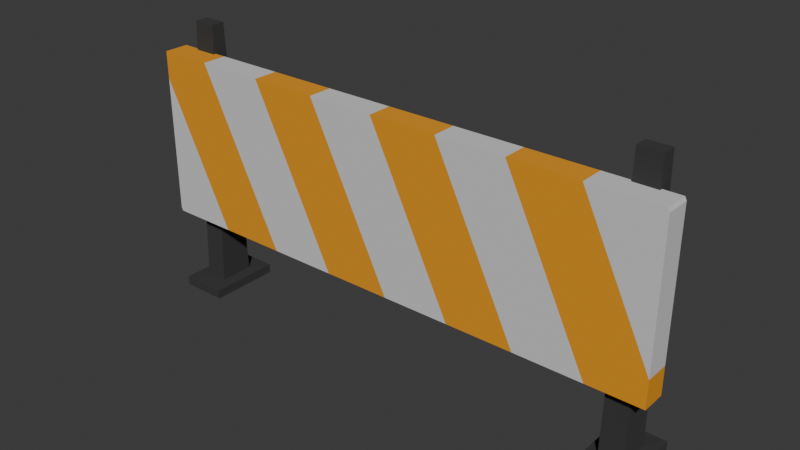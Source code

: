 # Source: roadBarrier.blend  (saved by Blender 4.3.34; exported with 4.5.12 LTS)
import bpy
from mathutils import Matrix  # noqa: F401  (used for matrix-valued properties, if any)

bpy.ops.wm.read_factory_settings(use_empty=True)
scene = bpy.context.scene
scene.name = 'Scene'

# ---- materials (node trees are filled in below, after node groups)
mat_material_003 = bpy.data.materials.new('Material.003')
mat_material_003.diffuse_color = (0.65, 0.65, 0.65, 1.0)
mat_material_002 = bpy.data.materials.new('Material.002')
mat_material_002.diffuse_color = (0.8, 0.3154, 0.005174, 1.0)
mat_material_001 = bpy.data.materials.new('Material.001')
mat_material_004 = bpy.data.materials.new('Material.004')
mat_material_004.diffuse_color = (0.03522, 0.03522, 0.03522, 1.0)

# ---- material node trees
mat_material_003.use_nodes = True; mat_material_003.node_tree.nodes.clear()
_N = mat_material_003.node_tree.nodes; _L = mat_material_003.node_tree.links
n0 = _N.new('ShaderNodeBsdfPrincipled'); n0.name = 'Principled BSDF'; n0.location = (10, 300)
n0.inputs[0].default_value = (0.65, 0.65, 0.65, 1.0)
n0.inputs[2].default_value = 0.8547
n1 = _N.new('ShaderNodeOutputMaterial'); n1.name = 'Material Output'; n1.location = (300, 300)
_L.new(n0.outputs[0], n1.inputs[0])
n1.is_active_output = True
mat_material_002.use_nodes = True; mat_material_002.node_tree.nodes.clear()
_N = mat_material_002.node_tree.nodes; _L = mat_material_002.node_tree.links
n0 = _N.new('ShaderNodeBsdfPrincipled'); n0.name = 'Principled BSDF'; n0.location = (10, 300)
n0.inputs[0].default_value = (0.8, 0.3154, 0.005174, 1.0)
n0.inputs[2].default_value = 0.9115
n1 = _N.new('ShaderNodeOutputMaterial'); n1.name = 'Material Output'; n1.location = (300, 300)
_L.new(n0.outputs[0], n1.inputs[0])
n1.is_active_output = True
mat_material_001.use_nodes = True; mat_material_001.node_tree.nodes.clear()
_N = mat_material_001.node_tree.nodes; _L = mat_material_001.node_tree.links
n0 = _N.new('ShaderNodeBsdfPrincipled'); n0.name = 'Principled BSDF'; n0.location = (10, 300)
n0.inputs[2].default_value = 0.8211
n1 = _N.new('ShaderNodeOutputMaterial'); n1.name = 'Material Output'; n1.location = (300, 300)
_L.new(n0.outputs[0], n1.inputs[0])
n1.is_active_output = True
mat_material_004.use_nodes = True; mat_material_004.node_tree.nodes.clear()
_N = mat_material_004.node_tree.nodes; _L = mat_material_004.node_tree.links
n0 = _N.new('ShaderNodeBsdfPrincipled'); n0.name = 'Principled BSDF'; n0.location = (10, 300)
n0.inputs[0].default_value = (0.03522, 0.03522, 0.03522, 1.0)
n0.inputs[2].default_value = 0.9921
n1 = _N.new('ShaderNodeOutputMaterial'); n1.name = 'Material Output'; n1.location = (300, 300)
_L.new(n0.outputs[0], n1.inputs[0])
n1.is_active_output = True

# ---- world
world_world = bpy.data.worlds.new('World'); scene.world = world_world
world_world.use_nodes = True; world_world.node_tree.nodes.clear()
_N = world_world.node_tree.nodes; _L = world_world.node_tree.links
n0 = _N.new('ShaderNodeOutputWorld'); n0.name = 'World Output'; n0.location = (300, 300)
n1 = _N.new('ShaderNodeBackground'); n1.name = 'Background'; n1.location = (10, 300)
n1.inputs[0].default_value = (0.05088, 0.05088, 0.05088, 1.0)
_L.new(n1.outputs[0], n0.inputs[0])
n0.is_active_output = True
world_world.color = (0.05088, 0.05088, 0.05088)
world_world.sun_shadow_jitter_overblur = 0.0

# ---- meshes
me_cube_material_003_0 = bpy.data.meshes.new('Cube_Material.003_0')
me_cube_material_003_0.from_pydata([(-3.28, 1.0, -0.2206), (-2.437, 1.0, -0.2206), (-3.3, -0.6735, -0.2206), (-3.3, 0.9614, -0.2206), (-3.28, 1.0, 0.2206), (-3.28, 1.0, -0.2206), (-3.3, 0.9614, -0.2206), (-3.3, 0.9614, 0.2206), (3.3, -0.9614, 0.2206), (3.28, -1.0, 0.2206), (3.28, -1.0, -0.2206), (3.3, -0.9614, -0.2206), (2.437, -1.0, 0.2206), (3.28, -1.0, 0.2206), (3.3, -0.9614, 0.2206), (3.3, 0.6735, 0.2206), (-2.437, 1.0, 0.2206), (-3.28, 1.0, 0.2206), (-3.3, 0.9614, 0.2206), (-3.3, -0.6735, 0.2206), (-1.593, 1.0, 0.2206), (-2.625, -1.0, 0.2206), (-1.781, -1.0, 0.2206), (-0.7494, 1.0, 0.2206), (0.09419, 1.0, 0.2206), (-0.9378, -1.0, 0.2206), (-0.09419, -1.0, 0.2206), (0.9378, 1.0, 0.2206), (1.781, 1.0, 0.2206), (0.7494, -1.0, 0.2206), (1.593, -1.0, 0.2206), (2.625, 1.0, 0.2206), (-3.28, 1.0, 0.2206), (-2.437, 1.0, 0.2206), (-2.437, 1.0, -0.2206), (-3.28, 1.0, -0.2206), (3.28, -1.0, -0.2206), (2.437, -1.0, -0.2206), (3.3, 0.6735, -0.2206), (3.3, -0.9614, -0.2206), (2.625, 1.0, -0.2206), (1.593, -1.0, -0.2206), (0.7494, -1.0, -0.2206), (1.781, 1.0, -0.2206), (0.9378, 1.0, -0.2206), (-0.09419, -1.0, -0.2206), (-0.9378, -1.0, -0.2206), (0.09419, 1.0, -0.2206), (-0.7494, 1.0, -0.2206), (-1.781, -1.0, -0.2206), (-2.625, -1.0, -0.2206), (-1.593, 1.0, -0.2206), (3.28, -1.0, 0.2206), (2.437, -1.0, 0.2206), (2.437, -1.0, -0.2206), (3.28, -1.0, -0.2206), (1.593, -1.0, 0.2206), (0.7494, -1.0, 0.2206), (0.7494, -1.0, -0.2206), (1.593, -1.0, -0.2206), (-0.09419, -1.0, 0.2206), (-0.9378, -1.0, 0.2206), (-0.9378, -1.0, -0.2206), (-0.09419, -1.0, -0.2206), (-1.781, -1.0, 0.2206), (-2.625, -1.0, 0.2206), (-2.625, -1.0, -0.2206), (-1.781, -1.0, -0.2206), (-3.3, 0.9614, 0.2206), (-3.3, 0.9614, -0.2206), (-3.3, -0.6735, -0.2206), (-3.3, -0.6735, 0.2206), (3.3, 0.6735, -0.2206), (3.3, 0.6735, 0.2206), (3.3, -0.9614, 0.2206), (3.3, -0.9614, -0.2206)], [], [(0, 1, 2), (0, 2, 3), (4, 5, 6), (4, 6, 7), (8, 9, 10), (8, 10, 11), (12, 13, 14), (12, 14, 15), (16, 17, 18), (16, 18, 19), (20, 21, 22), (20, 22, 23), (24, 25, 26), (24, 26, 27), (28, 29, 30), (28, 30, 31), (32, 33, 34), (32, 34, 35), (36, 37, 38), (36, 38, 39), (40, 41, 42), (40, 42, 43), (44, 45, 46), (44, 46, 47), (48, 49, 50), (48, 50, 51), (52, 53, 54), (52, 54, 55), (56, 57, 58), (56, 58, 59), (60, 61, 62), (60, 62, 63), (64, 65, 66), (64, 66, 67), (68, 69, 70), (68, 70, 71), (72, 73, 74), (72, 74, 75)])
_uv = me_cube_material_003_0.uv_layers.new(name='UVMap')
_uv.uv.foreach_set('vector', [0.375, 0.0, 0.375, 0.02778, 0.5842, 0.02778, 0.375, 0.0, 0.5842, 0.02778, 0.3798, 0.0, 0.375, 0.75, 0.375, 1.0, 0.3798, 1.0, 0.375, 0.75, 0.3798, 1.0, 0.3798, 0.75, 0.6202, 0.5, 0.625, 0.5, 0.625, 0.25, 0.6202, 0.5, 0.625, 0.25, 0.6202, 0.25, 0.625, 0.5278, 0.625, 0.5, 0.6202, 0.5, 0.625, 0.5278, 0.6202, 0.5, 0.4158, 0.5278, 0.375, 0.7222, 0.375, 0.75, 0.3798, 0.75, 0.375, 0.7222, 0.3798, 0.75, 0.5842, 0.7222, 0.375, 0.6944, 0.625, 0.6944, 0.625, 0.6667, 0.375, 0.6944, 0.625, 0.6667, 0.375, 0.6667, 0.375, 0.6389, 0.625, 0.6389, 0.625, 0.6111, 0.375, 0.6389, 0.625, 0.6111, 0.375, 0.6111, 0.375, 0.5833, 0.625, 0.5833, 0.625, 0.5556, 0.375, 0.5833, 0.625, 0.5556, 0.375, 0.5556, 0.125, 0.5, 0.1528, 0.5, 0.1528, 0.25, 0.125, 0.5, 0.1528, 0.25, 0.125, 0.25, 0.625, 0.25, 0.625, 0.2222, 0.4158, 0.2222, 0.625, 0.25, 0.4158, 0.2222, 0.6202, 0.25, 0.375, 0.1944, 0.625, 0.1944, 0.625, 0.1667, 0.375, 0.1944, 0.625, 0.1667, 0.375, 0.1667, 0.375, 0.1389, 0.625, 0.1389, 0.625, 0.1111, 0.375, 0.1389, 0.625, 0.1111, 0.375, 0.1111, 0.375, 0.08333, 0.625, 0.08333, 0.625, 0.05556, 0.375, 0.08333, 0.625, 0.05556, 0.375, 0.05556, 0.625, 0.5, 0.6528, 0.5, 0.6528, 0.25, 0.625, 0.5, 0.6528, 0.25, 0.625, 0.25, 0.6806, 0.5, 0.7083, 0.5, 0.7083, 0.25, 0.6806, 0.5, 0.7083, 0.25, 0.6806, 0.25, 0.7361, 0.5, 0.7639, 0.5, 0.7639, 0.25, 0.7361, 0.5, 0.7639, 0.25, 0.7361, 0.25, 0.7917, 0.5, 0.8194, 0.5, 0.8194, 0.25, 0.7917, 0.5, 0.8194, 0.25, 0.7917, 0.25, 0.4355, 0.8474, 0.4355, 0.9026, 0.5452, 0.9026, 0.4355, 0.8474, 0.5452, 0.9026, 0.5452, 0.8474, 0.4548, 0.9026, 0.4548, 0.8474, 0.5645, 0.8474, 0.4548, 0.9026, 0.5645, 0.8474, 0.5645, 0.9026])
me_cube_material_003_0.materials.append(mat_material_003)
me_cube_material_003_0.update()
me_cube_material_003_0.normals_split_custom_set([tuple(v) for v in zip(*[iter([0.0, 0.0, -1.0, 0.0, 0.0, -1.0, 0.0, 0.0, -1.0, 1.828e-06, 0.0, -1.0, 1.828e-06, 0.0, -1.0, 1.828e-06, 0.0, -1.0, -0.8887, 0.4585, 0.0, -0.8887, 0.4585, 0.0, -0.8887, 0.4585, 0.0, -0.8887, 0.4585, 0.0, -0.8887, 0.4585, 0.0, -0.8887, 0.4585, 0.0, 0.8887, -0.4585, 0.0, 0.8887, -0.4585, 0.0, 0.8887, -0.4585, 0.0, 0.8887, -0.4585, 0.0, 0.8887, -0.4585, 0.0, 0.8887, -0.4585, 0.0, 0.0, 0.0, 1.0, 0.0, 0.0, 1.0, 0.0, 0.0, 1.0, -4.222e-08, 0.0, 1.0, -4.222e-08, 0.0, 1.0, -4.222e-08, 0.0, 1.0, 0.0, 0.0, 1.0, 0.0, 0.0, 1.0, 0.0, 0.0, 1.0, 4.222e-08, 0.0, 1.0, 4.222e-08, 0.0, 1.0, 4.222e-08, 0.0, 1.0, 0.0, 0.0, 1.0, 0.0, 0.0, 1.0, 0.0, 0.0, 1.0, 0.0, 0.0, 1.0, 0.0, 0.0, 1.0, 0.0, 0.0, 1.0, 0.0, 0.0, 1.0, 0.0, 0.0, 1.0, 0.0, 0.0, 1.0, 0.0, 0.0, 1.0, 0.0, 0.0, 1.0, 0.0, 0.0, 1.0, 0.0, 0.0, 1.0, 0.0, 0.0, 1.0, 0.0, 0.0, 1.0, 0.0, 0.0, 1.0, 0.0, 0.0, 1.0, 0.0, 0.0, 1.0, 0.0, 1.0, 0.0, 0.0, 1.0, 0.0, 0.0, 1.0, 0.0, 0.0, 1.0, 0.0, 0.0, 1.0, 0.0, 0.0, 1.0, 0.0, 0.0, 0.0, -1.0, 0.0, 0.0, -1.0, 0.0, 0.0, -1.0, -1.829e-06, 0.0, -1.0, -1.829e-06, 0.0, -1.0, -1.829e-06, 0.0, -1.0, 0.0, 0.0, -1.0, 0.0, 0.0, -1.0, 0.0, 0.0, -1.0, 0.0, 0.0, -1.0, 0.0, 0.0, -1.0, 0.0, 0.0, -1.0, 0.0, 0.0, -1.0, 0.0, 0.0, -1.0, 0.0, 0.0, -1.0, 0.0, 0.0, -1.0, 0.0, 0.0, -1.0, 0.0, 0.0, -1.0, 0.0, 0.0, -1.0, 0.0, 0.0, -1.0, 0.0, 0.0, -1.0, 0.0, 0.0, -1.0, 0.0, 0.0, -1.0, 0.0, 0.0, -1.0, 0.0, -1.0, 0.0, 0.0, -1.0, 0.0, 0.0, -1.0, 0.0, 0.0, -1.0, 0.0, 0.0, -1.0, 0.0, 0.0, -1.0, 0.0, 0.0, -1.0, 0.0, 0.0, -1.0, 0.0, 0.0, -1.0, 0.0, 0.0, -1.0, 0.0, 0.0, -1.0, 0.0, 0.0, -1.0, 0.0, 0.0, -1.0, 0.0, 0.0, -1.0, 0.0, 0.0, -1.0, 0.0, 0.0, -1.0, 0.0, 0.0, -1.0, 0.0, 0.0, -1.0, 0.0, 0.0, -1.0, 0.0, 0.0, -1.0, 0.0, 0.0, -1.0, 0.0, 0.0, -1.0, 0.0, 0.0, -1.0, 0.0, 0.0, -1.0, 0.0, -1.0, 0.0, 0.0, -1.0, 0.0, 0.0, -1.0, 0.0, 0.0, -1.0, 0.0, 0.0, -1.0, 0.0, 0.0, -1.0, 0.0, 0.0, 1.0, 0.0, 0.0, 1.0, 0.0, 0.0, 1.0, 0.0, 0.0, 1.0, 0.0, 0.0, 1.0, 0.0, 0.0, 1.0, 0.0, 0.0])] * 3)])
me_cube_material_002_0 = bpy.data.meshes.new('Cube_Material.002_0')
me_cube_material_002_0.from_pydata([(-0.7494, 1.0, 0.2206), (-1.781, -1.0, 0.2206), (-0.9378, -1.0, 0.2206), (0.09419, 1.0, 0.2206), (0.9378, 1.0, 0.2206), (-0.09419, -1.0, 0.2206), (0.7494, -1.0, 0.2206), (1.781, 1.0, 0.2206), (-2.437, 1.0, 0.2206), (-1.593, 1.0, 0.2206), (-1.593, 1.0, -0.2206), (-2.437, 1.0, -0.2206), (-0.7494, 1.0, 0.2206), (0.09419, 1.0, 0.2206), (0.09419, 1.0, -0.2206), (-0.7494, 1.0, -0.2206), (0.9378, 1.0, 0.2206), (1.781, 1.0, 0.2206), (1.781, 1.0, -0.2206), (0.9378, 1.0, -0.2206), (3.3, 1.0, -0.2206), (2.625, 1.0, -0.2206), (2.625, 1.0, 0.2206), (3.3, 1.0, 0.2206), (1.781, 1.0, -0.2206), (0.7494, -1.0, -0.2206), (-0.09419, -1.0, -0.2206), (0.9378, 1.0, -0.2206), (0.09419, 1.0, -0.2206), (-0.9378, -1.0, -0.2206), (-1.781, -1.0, -0.2206), (-0.7494, 1.0, -0.2206), (2.437, -1.0, 0.2206), (1.593, -1.0, 0.2206), (1.593, -1.0, -0.2206), (2.437, -1.0, -0.2206), (0.7494, -1.0, 0.2206), (-0.09419, -1.0, 0.2206), (-0.09419, -1.0, -0.2206), (0.7494, -1.0, -0.2206), (-0.9378, -1.0, 0.2206), (-1.781, -1.0, 0.2206), (-1.781, -1.0, -0.2206), (-0.9378, -1.0, -0.2206), (-2.625, -1.0, -0.2206), (-2.625, -1.0, 0.2206), (-3.3, -1.0, 0.2206), (-3.3, -1.0, -0.2206), (3.3, 1.0, -0.2206), (3.3, 1.0, 0.2206), (3.3, 0.6735, 0.2206), (3.3, 0.6735, -0.2206), (-3.3, -0.6735, 0.2206), (-1.593, 1.0, 0.2206), (-2.437, 1.0, 0.2206), (-2.625, -1.0, 0.2206), (-3.3, -0.8368, 0.2206), (-3.3, -1.0, 0.2206), (1.593, -1.0, 0.2206), (3.3, 1.0, 0.2206), (2.625, 1.0, 0.2206), (3.3, 0.6735, 0.2206), (2.437, -1.0, 0.2206), (3.3, 0.6735, -0.2206), (2.625, 1.0, -0.2206), (3.3, 1.0, -0.2206), (1.593, -1.0, -0.2206), (2.437, -1.0, -0.2206), (-2.625, -1.0, -0.2206), (-2.437, 1.0, -0.2206), (-1.593, 1.0, -0.2206), (-3.3, -0.6735, -0.2206), (-3.3, -1.0, -0.2206), (-3.3, -1.0, 0.2206), (-3.3, -0.6735, -0.2206), (-3.3, -1.0, -0.2206), (-3.3, -0.6735, 0.2206)], [], [(0, 1, 2), (0, 2, 3), (4, 5, 6), (4, 6, 7), (8, 9, 10), (8, 10, 11), (12, 13, 14), (12, 14, 15), (16, 17, 18), (16, 18, 19), (20, 21, 22), (20, 22, 23), (24, 25, 26), (24, 26, 27), (28, 29, 30), (28, 30, 31), (32, 33, 34), (32, 34, 35), (36, 37, 38), (36, 38, 39), (40, 41, 42), (40, 42, 43), (44, 45, 46), (44, 46, 47), (48, 49, 50), (48, 50, 51), (52, 53, 54), (53, 52, 55), (55, 52, 56), (55, 56, 57), (58, 59, 60), (59, 58, 61), (61, 58, 62), (63, 64, 65), (64, 63, 66), (66, 63, 67), (68, 69, 70), (69, 68, 71), (71, 68, 72), (73, 74, 75), (74, 73, 76)])
_uv = me_cube_material_002_0.uv_layers.new(name='UVMap')
_uv.uv.foreach_set('vector', [0.375, 0.6667, 0.625, 0.6667, 0.625, 0.6389, 0.375, 0.6667, 0.625, 0.6389, 0.375, 0.6389, 0.375, 0.6111, 0.625, 0.6111, 0.625, 0.5833, 0.375, 0.6111, 0.625, 0.5833, 0.375, 0.5833, 0.1528, 0.5, 0.1806, 0.5, 0.1806, 0.25, 0.1528, 0.5, 0.1806, 0.25, 0.1528, 0.25, 0.2083, 0.5, 0.2361, 0.5, 0.2361, 0.25, 0.2083, 0.5, 0.2361, 0.25, 0.2083, 0.25, 0.2639, 0.5, 0.2917, 0.5, 0.2917, 0.25, 0.2639, 0.5, 0.2917, 0.25, 0.2639, 0.25, 0.3417, 0.25, 0.3194, 0.25, 0.3194, 0.5, 0.3417, 0.25, 0.3194, 0.5, 0.3417, 0.5, 0.375, 0.1667, 0.625, 0.1667, 0.625, 0.1389, 0.375, 0.1667, 0.625, 0.1389, 0.375, 0.1389, 0.375, 0.1111, 0.625, 0.1111, 0.625, 0.08333, 0.375, 0.1111, 0.625, 0.08333, 0.375, 0.08333, 0.6528, 0.5, 0.6806, 0.5, 0.6806, 0.25, 0.6528, 0.5, 0.6806, 0.25, 0.6528, 0.25, 0.7083, 0.5, 0.7361, 0.5, 0.7361, 0.25, 0.7083, 0.5, 0.7361, 0.25, 0.7083, 0.25, 0.7639, 0.5, 0.7917, 0.5, 0.7917, 0.25, 0.7639, 0.5, 0.7917, 0.25, 0.7639, 0.25, 0.8194, 0.25, 0.8194, 0.5, 0.8417, 0.5, 0.8194, 0.25, 0.8417, 0.5, 0.8417, 0.25, 0.433, 0.9026, 0.433, 0.8474, 0.4548, 0.8474, 0.433, 0.9026, 0.4548, 0.8474, 0.4548, 0.9026, 0.5842, 0.7222, 0.375, 0.6944, 0.375, 0.7222, 0.375, 0.6944, 0.5842, 0.7222, 0.625, 0.6944, 0.625, 0.6944, 0.5842, 0.7222, 0.6046, 0.7194, 0.625, 0.6944, 0.6046, 0.7194, 0.625, 0.7167, 0.625, 0.5556, 0.375, 0.5333, 0.375, 0.5556, 0.375, 0.5333, 0.625, 0.5556, 0.4158, 0.5278, 0.4158, 0.5278, 0.625, 0.5556, 0.625, 0.5278, 0.4158, 0.2222, 0.375, 0.1944, 0.375, 0.2167, 0.375, 0.1944, 0.4158, 0.2222, 0.625, 0.1944, 0.625, 0.1944, 0.4158, 0.2222, 0.625, 0.2222, 0.625, 0.05556, 0.375, 0.02778, 0.375, 0.05556, 0.375, 0.02778, 0.625, 0.05556, 0.5842, 0.02778, 0.5842, 0.02778, 0.625, 0.05556, 0.625, 0.03332, 0.567, 0.8474, 0.5452, 0.9026, 0.567, 0.9026, 0.5452, 0.9026, 0.567, 0.8474, 0.5452, 0.8474])
me_cube_material_002_0.materials.append(mat_material_002)
me_cube_material_002_0.update()
me_cube_material_002_0.normals_split_custom_set([tuple(v) for v in zip(*[iter([0.0, 0.0, 1.0, 0.0, 0.0, 1.0, 0.0, 0.0, 1.0, 0.0, 0.0, 1.0, 0.0, 0.0, 1.0, 0.0, 0.0, 1.0, 0.0, 0.0, 1.0, 0.0, 0.0, 1.0, 0.0, 0.0, 1.0, 0.0, 0.0, 1.0, 0.0, 0.0, 1.0, 0.0, 0.0, 1.0, 0.0, 1.0, 0.0, 0.0, 1.0, 0.0, 0.0, 1.0, 0.0, 0.0, 1.0, 0.0, 0.0, 1.0, 0.0, 0.0, 1.0, 0.0, 0.0, 1.0, 0.0, 0.0, 1.0, 0.0, 0.0, 1.0, 0.0, 0.0, 1.0, 0.0, 0.0, 1.0, 0.0, 0.0, 1.0, 0.0, 0.0, 1.0, 0.0, 0.0, 1.0, 0.0, 0.0, 1.0, 0.0, 0.0, 1.0, 0.0, 0.0, 1.0, 0.0, 0.0, 1.0, 0.0, 0.0, 1.0, 0.0, 0.0, 1.0, 0.0, 0.0, 1.0, 0.0, 0.0, 1.0, 0.0, 0.0, 1.0, 0.0, 0.0, 1.0, 0.0, 0.0, 0.0, -1.0, 0.0, 0.0, -1.0, 0.0, 0.0, -1.0, 0.0, 0.0, -1.0, 0.0, 0.0, -1.0, 0.0, 0.0, -1.0, 0.0, 0.0, -1.0, 0.0, 0.0, -1.0, 0.0, 0.0, -1.0, 0.0, 0.0, -1.0, 0.0, 0.0, -1.0, 0.0, 0.0, -1.0, 0.0, -1.0, 0.0, 0.0, -1.0, 0.0, 0.0, -1.0, 0.0, 0.0, -1.0, 0.0, 0.0, -1.0, 0.0, 0.0, -1.0, 0.0, 0.0, -1.0, 0.0, 0.0, -1.0, 0.0, 0.0, -1.0, 0.0, 0.0, -1.0, 0.0, 0.0, -1.0, 0.0, 0.0, -1.0, 0.0, 0.0, -1.0, 0.0, 0.0, -1.0, 0.0, 0.0, -1.0, 0.0, 0.0, -1.0, 0.0, 0.0, -1.0, 0.0, 0.0, -1.0, 0.0, 0.0, -1.0, 0.0, 0.0, -1.0, 0.0, 0.0, -1.0, 0.0, 0.0, -1.0, 0.0, 0.0, -1.0, 0.0, 0.0, -1.0, 0.0, 1.0, 0.0, 0.0, 1.0, 0.0, 0.0, 1.0, 0.0, 0.0, 1.0, 0.0, 0.0, 1.0, 0.0, 0.0, 1.0, 0.0, 0.0, 0.0, 0.0, 1.0, 0.0, 0.0, 1.0, 0.0, 0.0, 1.0, -8.832e-09, 0.0, 1.0, -8.832e-09, 0.0, 1.0, -8.832e-09, 0.0, 1.0, 0.0, 0.0, 1.0, 0.0, 0.0, 1.0, 0.0, 0.0, 1.0, 0.0, 0.0, 1.0, 0.0, 0.0, 1.0, 0.0, 0.0, 1.0, 0.0, 0.0, 1.0, 0.0, 0.0, 1.0, 0.0, 0.0, 1.0, 1.07e-07, 0.0, 1.0, 1.07e-07, 0.0, 1.0, 1.07e-07, 0.0, 1.0, 0.0, 0.0, 1.0, 0.0, 0.0, 1.0, 0.0, 0.0, 1.0, 0.0, 0.0, -1.0, 0.0, 0.0, -1.0, 0.0, 0.0, -1.0, 3.533e-08, 0.0, -1.0, 3.533e-08, 0.0, -1.0, 3.533e-08, 0.0, -1.0, 0.0, 0.0, -1.0, 0.0, 0.0, -1.0, 0.0, 0.0, -1.0, 0.0, 0.0, -1.0, 0.0, 0.0, -1.0, 0.0, 0.0, -1.0, -1.055e-08, 0.0, -1.0, -1.055e-08, 0.0, -1.0, -1.055e-08, 0.0, -1.0, 0.0, 0.0, -1.0, 0.0, 0.0, -1.0, 0.0, 0.0, -1.0, -1.0, 0.0, 0.0, -1.0, 0.0, 0.0, -1.0, 0.0, 0.0, -1.0, 0.0, 0.0, -1.0, 0.0, 0.0, -1.0, 0.0, 0.0])] * 3)])
me_cube_material_0 = bpy.data.meshes.new('Cube_Material_0')
me_cube_material_0.from_pydata([(-1.593, 1.0, 0.2206), (-0.7494, 1.0, 0.2206), (-0.7494, 1.0, -0.2206), (-1.593, 1.0, -0.2206), (0.09419, 1.0, 0.2206), (0.9378, 1.0, 0.2206), (0.9378, 1.0, -0.2206), (0.09419, 1.0, -0.2206), (1.781, 1.0, 0.2206), (2.625, 1.0, 0.2206), (2.625, 1.0, -0.2206), (1.781, 1.0, -0.2206)], [], [(0, 1, 2), (0, 2, 3), (4, 5, 6), (4, 6, 7), (8, 9, 10), (8, 10, 11)])
_uv = me_cube_material_0.uv_layers.new(name='UVMap')
_uv.uv.foreach_set('vector', [0.1806, 0.5, 0.2083, 0.5, 0.2083, 0.25, 0.1806, 0.5, 0.2083, 0.25, 0.1806, 0.25, 0.2361, 0.5, 0.2639, 0.5, 0.2639, 0.25, 0.2361, 0.5, 0.2639, 0.25, 0.2361, 0.25, 0.2917, 0.5, 0.3194, 0.5, 0.3194, 0.25, 0.2917, 0.5, 0.3194, 0.25, 0.2917, 0.25])
me_cube_material_0.materials.append(mat_material_001)
me_cube_material_0.update()
me_cube_material_0.normals_split_custom_set([tuple(v) for v in zip(*[iter([0.0, 1.0, 0.0, 0.0, 1.0, 0.0, 0.0, 1.0, 0.0, 0.0, 1.0, 0.0, 0.0, 1.0, 0.0, 0.0, 1.0, 0.0, 0.0, 1.0, 0.0, 0.0, 1.0, 0.0, 0.0, 1.0, 0.0, 0.0, 1.0, 0.0, 0.0, 1.0, 0.0, 0.0, 1.0, 0.0, 0.0, 1.0, 0.0, 0.0, 1.0, 0.0, 0.0, 1.0, 0.0, 0.0, 1.0, 0.0, 0.0, 1.0, 0.0, 0.0, 1.0, 0.0])] * 3)])
me_cube_001_material_001_0 = bpy.data.meshes.new('Cube.001_Material.001_0')
me_cube_001_material_001_0.from_pydata([(2.904, 1.782, 0.216), (2.904, -1.404, 0.3444), (2.904, -1.404, 0.5062), (2.904, 1.782, 0.6346), (2.904, 1.782, 0.6346), (2.904, -1.404, 0.5062), (2.634, -1.404, 0.5062), (2.634, 1.782, 0.6346), (2.634, 1.782, 0.6346), (2.634, -1.404, 0.5062), (2.634, -1.404, 0.3444), (2.634, 1.782, 0.216), (2.634, 1.782, 0.216), (2.634, -1.404, 0.3444), (2.904, -1.404, 0.3444), (2.904, 1.782, 0.216), (2.904, 1.782, 0.6346), (2.634, 1.782, 0.6346), (2.493, 1.791, 0.8522), (3.045, 1.791, 0.8522), (2.634, -1.404, 0.5062), (2.904, -1.404, 0.5062), (2.904, -1.404, 0.3444), (2.634, -1.404, 0.3444), (2.493, 1.791, 0.8522), (2.493, 1.791, -0.00163), (2.493, 1.898, -0.00163), (2.493, 1.898, 0.8522), (2.904, 1.782, 0.216), (2.904, 1.782, 0.6346), (3.045, 1.791, 0.8522), (3.045, 1.791, -0.00163), (2.634, 1.782, 0.6346), (2.634, 1.782, 0.216), (2.493, 1.791, -0.00163), (2.493, 1.791, 0.8522), (2.634, 1.782, 0.216), (2.904, 1.782, 0.216), (3.045, 1.791, -0.00163), (2.493, 1.791, -0.00163), (3.045, 1.898, 0.8522), (2.493, 1.898, 0.8522), (2.493, 1.898, -0.00163), (3.045, 1.898, -0.00163), (3.045, 1.791, -0.00163), (3.045, 1.791, 0.8522), (3.045, 1.898, 0.8522), (3.045, 1.898, -0.00163), (2.493, 1.791, -0.00163), (3.045, 1.791, -0.00163), (3.045, 1.898, -0.00163), (2.493, 1.898, -0.00163), (3.045, 1.791, 0.8522), (2.493, 1.791, 0.8522), (2.493, 1.898, 0.8522), (3.045, 1.898, 0.8522), (-2.904, 1.782, 0.216), (-2.904, 1.782, 0.6346), (-2.904, -1.404, 0.5062), (-2.904, -1.404, 0.3444), (-2.904, 1.782, 0.6346), (-2.634, 1.782, 0.6346), (-2.634, -1.404, 0.5062), (-2.904, -1.404, 0.5062), (-2.634, 1.782, 0.6346), (-2.634, 1.782, 0.216), (-2.634, -1.404, 0.3444), (-2.634, -1.404, 0.5062), (-2.634, 1.782, 0.216), (-2.904, 1.782, 0.216), (-2.904, -1.404, 0.3444), (-2.634, -1.404, 0.3444), (-2.904, 1.782, 0.6346), (-3.045, 1.791, 0.8522), (-2.493, 1.791, 0.8522), (-2.634, 1.782, 0.6346), (-2.634, -1.404, 0.5062), (-2.634, -1.404, 0.3444), (-2.904, -1.404, 0.3444), (-2.904, -1.404, 0.5062), (-2.493, 1.791, 0.8522), (-2.493, 1.898, 0.8522), (-2.493, 1.898, -0.00163), (-2.493, 1.791, -0.00163), (-2.904, 1.782, 0.216), (-3.045, 1.791, -0.00163), (-3.045, 1.791, 0.8522), (-2.904, 1.782, 0.6346), (-2.634, 1.782, 0.6346), (-2.493, 1.791, 0.8522), (-2.493, 1.791, -0.00163), (-2.634, 1.782, 0.216), (-2.634, 1.782, 0.216), (-2.493, 1.791, -0.00163), (-3.045, 1.791, -0.00163), (-2.904, 1.782, 0.216), (-3.045, 1.898, 0.8522), (-3.045, 1.898, -0.00163), (-2.493, 1.898, -0.00163), (-2.493, 1.898, 0.8522), (-3.045, 1.791, -0.00163), (-3.045, 1.898, -0.00163), (-3.045, 1.898, 0.8522), (-3.045, 1.791, 0.8522), (-2.493, 1.791, -0.00163), (-2.493, 1.898, -0.00163), (-3.045, 1.898, -0.00163), (-3.045, 1.791, -0.00163), (-3.045, 1.791, 0.8522), (-3.045, 1.898, 0.8522), (-2.493, 1.898, 0.8522), (-2.493, 1.791, 0.8522)], [], [(0, 1, 2), (0, 2, 3), (4, 5, 6), (4, 6, 7), (8, 9, 10), (8, 10, 11), (12, 13, 14), (12, 14, 15), (16, 17, 18), (16, 18, 19), (20, 21, 22), (20, 22, 23), (24, 25, 26), (24, 26, 27), (28, 29, 30), (28, 30, 31), (32, 33, 34), (32, 34, 35), (36, 37, 38), (36, 38, 39), (40, 41, 42), (40, 42, 43), (44, 45, 46), (44, 46, 47), (48, 49, 50), (48, 50, 51), (52, 53, 54), (52, 54, 55), (56, 57, 58), (56, 58, 59), (60, 61, 62), (60, 62, 63), (64, 65, 66), (64, 66, 67), (68, 69, 70), (68, 70, 71), (72, 73, 74), (72, 74, 75), (76, 77, 78), (76, 78, 79), (80, 81, 82), (80, 82, 83), (84, 85, 86), (84, 86, 87), (88, 89, 90), (88, 90, 91), (92, 93, 94), (92, 94, 95), (96, 97, 98), (96, 98, 99), (100, 101, 102), (100, 102, 103), (104, 105, 106), (104, 106, 107), (108, 109, 110), (108, 110, 111)])
_uv = me_cube_001_material_001_0.uv_layers.new(name='UVMap')
_uv.uv.foreach_set('vector', [0.375, 1.0, 0.625, 1.0, 0.625, 0.75, 0.375, 1.0, 0.625, 0.75, 0.375, 0.75, 0.375, 0.75, 0.625, 0.75, 0.625, 0.5, 0.375, 0.75, 0.625, 0.5, 0.375, 0.5, 0.375, 0.5, 0.625, 0.5, 0.625, 0.25, 0.375, 0.5, 0.625, 0.25, 0.375, 0.25, 0.375, 0.25, 0.625, 0.25, 0.625, 0.0, 0.375, 0.25, 0.625, 0.0, 0.375, 0.0, 0.375, 0.75, 0.375, 0.5, 0.375, 0.5, 0.375, 0.75, 0.375, 0.5, 0.375, 0.75, 0.625, 0.5, 0.875, 0.5, 0.875, 0.25, 0.625, 0.5, 0.875, 0.25, 0.625, 0.25, 0.375, 0.5, 0.375, 0.25, 0.375, 0.25, 0.375, 0.5, 0.375, 0.25, 0.375, 0.5, 0.375, 1.0, 0.375, 0.75, 0.375, 0.75, 0.375, 1.0, 0.375, 0.75, 0.375, 1.0, 0.375, 0.5, 0.375, 0.25, 0.375, 0.25, 0.375, 0.5, 0.375, 0.25, 0.375, 0.5, 0.375, 0.25, 0.375, 0.0, 0.375, 0.0, 0.375, 0.25, 0.375, 0.0, 0.375, 0.25, 0.125, 0.5, 0.375, 0.5, 0.375, 0.25, 0.125, 0.5, 0.375, 0.25, 0.125, 0.25, 0.375, 1.0, 0.375, 0.75, 0.375, 0.75, 0.375, 1.0, 0.375, 0.75, 0.375, 1.0, 0.375, 0.25, 0.375, 0.0, 0.375, 0.0, 0.375, 0.25, 0.375, 0.0, 0.375, 0.25, 0.375, 0.75, 0.375, 0.5, 0.375, 0.5, 0.375, 0.75, 0.375, 0.5, 0.375, 0.75, 0.375, 1.0, 0.375, 0.75, 0.625, 0.75, 0.375, 1.0, 0.625, 0.75, 0.625, 1.0, 0.375, 0.75, 0.375, 0.5, 0.625, 0.5, 0.375, 0.75, 0.625, 0.5, 0.625, 0.75, 0.375, 0.5, 0.375, 0.25, 0.625, 0.25, 0.375, 0.5, 0.625, 0.25, 0.625, 0.5, 0.375, 0.25, 0.375, 0.0, 0.625, 0.0, 0.375, 0.25, 0.625, 0.0, 0.625, 0.25, 0.375, 0.75, 0.375, 0.75, 0.375, 0.5, 0.375, 0.75, 0.375, 0.5, 0.375, 0.5, 0.625, 0.5, 0.625, 0.25, 0.875, 0.25, 0.625, 0.5, 0.875, 0.25, 0.875, 0.5, 0.375, 0.5, 0.375, 0.5, 0.375, 0.25, 0.375, 0.5, 0.375, 0.25, 0.375, 0.25, 0.375, 1.0, 0.375, 1.0, 0.375, 0.75, 0.375, 1.0, 0.375, 0.75, 0.375, 0.75, 0.375, 0.5, 0.375, 0.5, 0.375, 0.25, 0.375, 0.5, 0.375, 0.25, 0.375, 0.25, 0.375, 0.25, 0.375, 0.25, 0.375, 0.0, 0.375, 0.25, 0.375, 0.0, 0.375, 0.0, 0.125, 0.5, 0.125, 0.25, 0.375, 0.25, 0.125, 0.5, 0.375, 0.25, 0.375, 0.5, 0.375, 1.0, 0.375, 1.0, 0.375, 0.75, 0.375, 1.0, 0.375, 0.75, 0.375, 0.75, 0.375, 0.25, 0.375, 0.25, 0.375, 0.0, 0.375, 0.25, 0.375, 0.0, 0.375, 0.0, 0.375, 0.75, 0.375, 0.75, 0.375, 0.5, 0.375, 0.75, 0.375, 0.5, 0.375, 0.5])
me_cube_001_material_001_0.materials.append(mat_material_004)
me_cube_001_material_001_0.update()
me_cube_001_material_001_0.normals_split_custom_set([tuple(v) for v in zip(*[iter([-1.0, 0.0, 0.0, -1.0, 0.0, 0.0, -1.0, 0.0, 0.0, -1.0, -8.941e-08, 0.0, -1.0, -8.941e-08, 0.0, -1.0, -8.941e-08, 0.0, 0.0, 0.04026, -0.9992, 0.0, 0.04026, -0.9992, 0.0, 0.04026, -0.9992, 0.0, 0.04026, -0.9992, 0.0, 0.04026, -0.9992, 0.0, 0.04026, -0.9992, 1.0, 0.0, 0.0, 1.0, 0.0, 0.0, 1.0, 0.0, 0.0, 1.0, 0.0, 0.0, 1.0, 0.0, 0.0, 1.0, 0.0, 0.0, 0.0, 0.04026, 0.9992, 0.0, 0.04026, 0.9992, 0.0, 0.04026, 0.9992, 0.0, 0.04026, 0.9992, 0.0, 0.04026, 0.9992, 0.0, 0.04026, 0.9992, 0.0, 0.9992, -0.04032, 0.0, 0.9992, -0.04032, 0.0, 0.9992, -0.04032, 0.0, 0.9992, -0.04032, 0.0, 0.9992, -0.04032, 0.0, 0.9992, -0.04032, 0.0, 1.0, 0.0, 0.0, 1.0, 0.0, 0.0, 1.0, 0.0, 0.0, 1.0, 0.0, 0.0, 1.0, 0.0, 0.0, 1.0, 0.0, 1.0, 0.0, 0.0, 1.0, 0.0, 0.0, 1.0, 0.0, 0.0, 1.0, 0.0, 0.0, 1.0, 0.0, 0.0, 1.0, 0.0, 0.0, -0.06229, 0.9981, 0.0, -0.06229, 0.9981, 0.0, -0.06229, 0.9981, 0.0, -0.06229, 0.9981, 0.0, -0.06229, 0.9981, 0.0, -0.06229, 0.9981, 0.0, 0.06229, 0.9981, 0.0, 0.06229, 0.9981, 0.0, 0.06229, 0.9981, 0.0, 0.06229, 0.9981, 0.0, 0.06229, 0.9981, 0.0, 0.06229, 0.9981, 0.0, 0.0, 0.9992, 0.04032, 0.0, 0.9992, 0.04032, 0.0, 0.9992, 0.04032, 0.0, 0.9992, 0.04032, 0.0, 0.9992, 0.04032, 0.0, 0.9992, 0.04032, 0.0, -1.0, 0.0, 0.0, -1.0, 0.0, 0.0, -1.0, 0.0, 0.0, -1.0, 0.0, 0.0, -1.0, 0.0, 0.0, -1.0, 0.0, -1.0, 0.0, 0.0, -1.0, 0.0, 0.0, -1.0, 0.0, 0.0, -1.0, 0.0, 0.0, -1.0, 0.0, 0.0, -1.0, 0.0, 0.0, 0.0, 0.0, 1.0, 0.0, 0.0, 1.0, 0.0, 0.0, 1.0, 0.0, 0.0, 1.0, 0.0, 0.0, 1.0, 0.0, 0.0, 1.0, 0.0, 0.0, -1.0, 0.0, 0.0, -1.0, 0.0, 0.0, -1.0, 0.0, 0.0, -1.0, 0.0, 0.0, -1.0, 0.0, 0.0, -1.0, 1.0, -8.941e-08, 0.0, 1.0, -8.941e-08, 0.0, 1.0, -8.941e-08, 0.0, 1.0, 0.0, 0.0, 1.0, 0.0, 0.0, 1.0, 0.0, 0.0, 0.0, 0.04026, -0.9992, 0.0, 0.04026, -0.9992, 0.0, 0.04026, -0.9992, 0.0, 0.04026, -0.9992, 0.0, 0.04026, -0.9992, 0.0, 0.04026, -0.9992, -1.0, 0.0, 0.0, -1.0, 0.0, 0.0, -1.0, 0.0, 0.0, -1.0, 0.0, 0.0, -1.0, 0.0, 0.0, -1.0, 0.0, 0.0, 0.0, 0.04026, 0.9992, 0.0, 0.04026, 0.9992, 0.0, 0.04026, 0.9992, 0.0, 0.04026, 0.9992, 0.0, 0.04026, 0.9992, 0.0, 0.04026, 0.9992, 0.0, 0.9992, -0.04032, 0.0, 0.9992, -0.04032, 0.0, 0.9992, -0.04032, 0.0, 0.9992, -0.04032, 0.0, 0.9992, -0.04032, 0.0, 0.9992, -0.04032, 0.0, 1.0, 0.0, 0.0, 1.0, 0.0, 0.0, 1.0, 0.0, 0.0, 1.0, 0.0, 0.0, 1.0, 0.0, 0.0, 1.0, 0.0, -1.0, 0.0, 0.0, -1.0, 0.0, 0.0, -1.0, 0.0, 0.0, -1.0, 0.0, 0.0, -1.0, 0.0, 0.0, -1.0, 0.0, 0.0, 0.06229, 0.9981, 0.0, 0.06229, 0.9981, 0.0, 0.06229, 0.9981, 0.0, 0.06229, 0.9981, 0.0, 0.06229, 0.9981, 0.0, 0.06229, 0.9981, 0.0, -0.06229, 0.9981, 0.0, -0.06229, 0.9981, 0.0, -0.06229, 0.9981, 0.0, -0.06229, 0.9981, 0.0, -0.06229, 0.9981, 0.0, -0.06229, 0.9981, 0.0, 0.0, 0.9992, 0.04032, 0.0, 0.9992, 0.04032, 0.0, 0.9992, 0.04032, 0.0, 0.9992, 0.04032, 0.0, 0.9992, 0.04032, 0.0, 0.9992, 0.04032, 0.0, -1.0, 0.0, 0.0, -1.0, 0.0, 0.0, -1.0, 0.0, 0.0, -1.0, 0.0, 0.0, -1.0, 0.0, 0.0, -1.0, 0.0, 1.0, 0.0, 0.0, 1.0, 0.0, 0.0, 1.0, 0.0, 0.0, 1.0, 0.0, 0.0, 1.0, 0.0, 0.0, 1.0, 0.0, 0.0, 0.0, 0.0, 1.0, 0.0, 0.0, 1.0, 0.0, 0.0, 1.0, 0.0, 0.0, 1.0, 0.0, 0.0, 1.0, 0.0, 0.0, 1.0, 0.0, 0.0, -1.0, 0.0, 0.0, -1.0, 0.0, 0.0, -1.0, 0.0, 0.0, -1.0, 0.0, 0.0, -1.0, 0.0, 0.0, -1.0])] * 3)])

# ---- objects
ob_sketchfab_model = bpy.data.objects.new('Sketchfab_model', None)
ob_9edfca448b7f4e018daf010742e21ee4_fbx = bpy.data.objects.new('9edfca448b7f4e018daf010742e21ee4.fbx', None)
ob_rootnode = bpy.data.objects.new('RootNode', None)
ob_cube = bpy.data.objects.new('Cube', None)
ob_cube_material_003_0 = bpy.data.objects.new('Cube_Material.003_0', me_cube_material_003_0)
ob_cube_material_002_0 = bpy.data.objects.new('Cube_Material.002_0', me_cube_material_002_0)
ob_cube_material_0 = bpy.data.objects.new('Cube_Material_0', me_cube_material_0)
ob_light = bpy.data.objects.new('Light', None)
ob_object_8 = bpy.data.objects.new('Object_8', None)
ob_object_9 = bpy.data.objects.new('Object_9', None)
ob_camera = bpy.data.objects.new('Camera', None)
ob_object_11 = bpy.data.objects.new('Object_11', None)
ob_cube_001 = bpy.data.objects.new('Cube.001', None)
ob_cube_001_material_001_0 = bpy.data.objects.new('Cube.001_Material.001_0', me_cube_001_material_001_0)

# ---- transforms, parenting, visibility, modifiers, constraints
ob_sketchfab_model.location = (0.0, 0.0, 0.0)
ob_sketchfab_model.rotation_mode = 'QUATERNION'
ob_sketchfab_model.rotation_quaternion = (0.7071, -0.7071, 0.0, 0.0)
ob_sketchfab_model.empty_display_size = 0.001
ob_9edfca448b7f4e018daf010742e21ee4_fbx.parent = ob_sketchfab_model
ob_9edfca448b7f4e018daf010742e21ee4_fbx.location = (0.0, 0.0, 0.0)
ob_9edfca448b7f4e018daf010742e21ee4_fbx.rotation_mode = 'QUATERNION'
ob_9edfca448b7f4e018daf010742e21ee4_fbx.rotation_quaternion = (0.7071, 0.7071, 0.0, 0.0)
ob_9edfca448b7f4e018daf010742e21ee4_fbx.scale = (0.01, 0.01, 0.01)
ob_9edfca448b7f4e018daf010742e21ee4_fbx.empty_display_size = 0.001
ob_rootnode.parent = ob_9edfca448b7f4e018daf010742e21ee4_fbx
ob_rootnode.location = (0.0, 0.0, 0.0)
ob_rootnode.rotation_mode = 'QUATERNION'
ob_rootnode.rotation_quaternion = (1.0, 0.0, 0.0, 0.0)
ob_rootnode.empty_display_size = 0.001
ob_cube.parent = ob_rootnode
ob_cube.location = (0.0, 21.65, 6.847)
ob_cube.rotation_mode = 'QUATERNION'
ob_cube.rotation_quaternion = (0.7071, -0.7071, 0.0, 0.0)
ob_cube.scale = (94.99, 100.0, 66.22)
ob_cube.empty_display_size = 0.001
ob_cube_material_003_0.parent = ob_cube
ob_cube_material_003_0.location = (0.0, 0.0, 0.0)
ob_cube_material_003_0.rotation_mode = 'QUATERNION'
ob_cube_material_003_0.rotation_quaternion = (1.0, 0.0, 0.0, 0.0)
ob_cube_material_002_0.parent = ob_cube
ob_cube_material_002_0.location = (0.0, 0.0, 0.0)
ob_cube_material_002_0.rotation_mode = 'QUATERNION'
ob_cube_material_002_0.rotation_quaternion = (1.0, 0.0, 0.0, 0.0)
ob_cube_material_0.parent = ob_cube
ob_cube_material_0.location = (0.0, 0.0, 0.0)
ob_cube_material_0.rotation_mode = 'QUATERNION'
ob_cube_material_0.rotation_quaternion = (1.0, 0.0, 0.0, 0.0)
ob_light.parent = ob_rootnode
ob_light.location = (407.6, 100.5, 590.4)
ob_light.rotation_mode = 'QUATERNION'
ob_light.rotation_quaternion = (0.5709, 0.1691, 0.2722, 0.7559)
ob_light.scale = (100.0, 100.0, 100.0)
ob_light.empty_display_size = 0.001
ob_object_8.parent = ob_light
ob_object_8.location = (0.0, 0.0, 0.0)
ob_object_8.rotation_mode = 'QUATERNION'
ob_object_8.rotation_quaternion = (0.7071, 0.7071, 0.0, 0.0)
ob_object_8.empty_display_size = 0.001
ob_object_9.parent = ob_object_8
ob_object_9.location = (0.0, 0.0, 0.0)
ob_object_9.rotation_mode = 'QUATERNION'
ob_object_9.rotation_quaternion = (1.0, 0.0, 0.0, 0.0)
ob_object_9.empty_display_size = 0.001
ob_camera.parent = ob_rootnode
ob_camera.location = (735.9, -692.6, 495.8)
ob_camera.rotation_mode = 'QUATERNION'
ob_camera.rotation_quaternion = (0.3592, -0.2126, 0.08439, 0.9048)
ob_camera.scale = (100.0, 100.0, 100.0)
ob_camera.empty_display_size = 0.001
ob_object_11.parent = ob_camera
ob_object_11.location = (0.0, 0.0, 0.0)
ob_object_11.rotation_mode = 'QUATERNION'
ob_object_11.rotation_quaternion = (1.0, 0.0, 0.0, 0.0)
ob_object_11.empty_display_size = 0.001
ob_cube_001.parent = ob_rootnode
ob_cube_001.location = (0.0, 0.0, 0.0)
ob_cube_001.rotation_mode = 'QUATERNION'
ob_cube_001.rotation_quaternion = (0.7071, -0.7071, 0.0, 0.0)
ob_cube_001.scale = (100.0, 100.0, 100.0)
ob_cube_001.empty_display_size = 0.001
ob_cube_001_material_001_0.parent = ob_cube_001
ob_cube_001_material_001_0.location = (0.0, 0.0, 0.0)
ob_cube_001_material_001_0.rotation_mode = 'QUATERNION'
ob_cube_001_material_001_0.rotation_quaternion = (1.0, 0.0, 0.0, 0.0)

# ---- collection membership
scene.collection.objects.link(ob_sketchfab_model)
scene.collection.objects.link(ob_9edfca448b7f4e018daf010742e21ee4_fbx)
scene.collection.objects.link(ob_rootnode)
scene.collection.objects.link(ob_cube)
scene.collection.objects.link(ob_cube_material_003_0)
scene.collection.objects.link(ob_cube_material_002_0)
scene.collection.objects.link(ob_cube_material_0)
scene.collection.objects.link(ob_light)
scene.collection.objects.link(ob_object_8)
scene.collection.objects.link(ob_object_9)
scene.collection.objects.link(ob_camera)
scene.collection.objects.link(ob_object_11)
scene.collection.objects.link(ob_cube_001)
scene.collection.objects.link(ob_cube_001_material_001_0)

# ---- scene / render settings (as saved in the file)
scene.frame_start = 1; scene.frame_end = 250; scene.frame_set(1)
scene.render.engine = 'BLENDER_EEVEE_NEXT'
bpy.context.view_layer.update()

# ---- added for rendering (the .blend has no active camera and no usable light): camera, sun
cam_auto = bpy.data.cameras.new('AutoCamera')
cam_auto.lens = 50.0
cam_auto.sensor_width = 36.0
cam_auto.clip_end = 1000.0
ob_auto_camera = bpy.data.objects.new('AutoCamera', cam_auto)
scene.collection.objects.link(ob_auto_camera)
ob_auto_camera.location = (6.60327, -7.49864, 5.03568)
ob_auto_camera.rotation_euler = (1.09748, -7.21219e-08, 0.694738)
scene.camera = ob_auto_camera
light_auto_sun = bpy.data.lights.new('AutoSun', 'SUN')
light_auto_sun.energy = 3.0
light_auto_sun.angle = 0.0523599
ob_auto_sun = bpy.data.objects.new('AutoSun', light_auto_sun)
scene.collection.objects.link(ob_auto_sun)
ob_auto_sun.rotation_euler = (0.872665, 0.174533, 0.523599)
bpy.context.view_layer.update()
